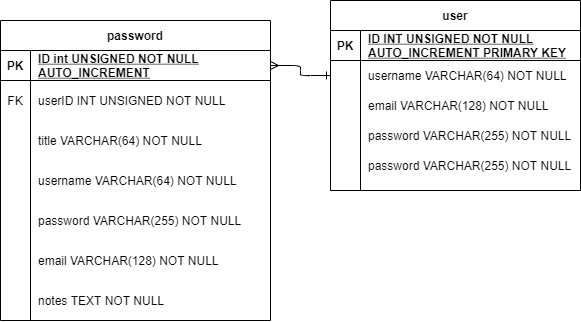

The diagram above was exported from draw.io. Its source (the exported page's mxGraphModel, read from the mxfile embedded in the PNG):
<mxGraphModel dx="1185" dy="662" grid="1" gridSize="10" guides="1" tooltips="1" connect="1" arrows="1" fold="1" page="1" pageScale="1" pageWidth="850" pageHeight="1100" math="0" shadow="0" extFonts="Permanent Marker^https://fonts.googleapis.com/css?family=Permanent+Marker">
  <root>
    <mxCell id="0" />
    <mxCell id="1" parent="0" />
    <mxCell id="C-vyLk0tnHw3VtMMgP7b-1" value="" style="edgeStyle=entityRelationEdgeStyle;endArrow=ERone;startArrow=ERmany;endFill=0;startFill=0;" parent="1" source="C-vyLk0tnHw3VtMMgP7b-24" target="C-vyLk0tnHw3VtMMgP7b-6" edge="1">
      <mxGeometry width="100" height="100" relative="1" as="geometry">
        <mxPoint x="340" y="720" as="sourcePoint" />
        <mxPoint x="440" y="620" as="targetPoint" />
      </mxGeometry>
    </mxCell>
    <mxCell id="C-vyLk0tnHw3VtMMgP7b-2" value="user" style="shape=table;startSize=30;container=1;collapsible=1;childLayout=tableLayout;fixedRows=1;rowLines=0;fontStyle=1;align=center;resizeLast=1;" parent="1" vertex="1">
      <mxGeometry x="450" y="50" width="250" height="190" as="geometry" />
    </mxCell>
    <mxCell id="C-vyLk0tnHw3VtMMgP7b-3" value="" style="shape=partialRectangle;collapsible=0;dropTarget=0;pointerEvents=0;fillColor=none;points=[[0,0.5],[1,0.5]];portConstraint=eastwest;top=0;left=0;right=0;bottom=1;" parent="C-vyLk0tnHw3VtMMgP7b-2" vertex="1">
      <mxGeometry y="30" width="250" height="30" as="geometry" />
    </mxCell>
    <mxCell id="C-vyLk0tnHw3VtMMgP7b-4" value="PK" style="shape=partialRectangle;overflow=hidden;connectable=0;fillColor=none;top=0;left=0;bottom=0;right=0;fontStyle=1;" parent="C-vyLk0tnHw3VtMMgP7b-3" vertex="1">
      <mxGeometry width="30" height="30" as="geometry" />
    </mxCell>
    <mxCell id="C-vyLk0tnHw3VtMMgP7b-5" value="ID INT UNSIGNED NOT NULL&#10;AUTO_INCREMENT PRIMARY KEY" style="shape=partialRectangle;overflow=hidden;connectable=0;fillColor=none;top=0;left=0;bottom=0;right=0;align=left;spacingLeft=6;fontStyle=5;" parent="C-vyLk0tnHw3VtMMgP7b-3" vertex="1">
      <mxGeometry x="30" width="220" height="30" as="geometry" />
    </mxCell>
    <mxCell id="C-vyLk0tnHw3VtMMgP7b-6" value="" style="shape=partialRectangle;collapsible=0;dropTarget=0;pointerEvents=0;fillColor=none;points=[[0,0.5],[1,0.5]];portConstraint=eastwest;top=0;left=0;right=0;bottom=0;" parent="C-vyLk0tnHw3VtMMgP7b-2" vertex="1">
      <mxGeometry y="60" width="250" height="30" as="geometry" />
    </mxCell>
    <mxCell id="C-vyLk0tnHw3VtMMgP7b-7" value="" style="shape=partialRectangle;overflow=hidden;connectable=0;fillColor=none;top=0;left=0;bottom=0;right=0;" parent="C-vyLk0tnHw3VtMMgP7b-6" vertex="1">
      <mxGeometry width="30" height="30" as="geometry" />
    </mxCell>
    <mxCell id="C-vyLk0tnHw3VtMMgP7b-8" value="username VARCHAR(64) NOT NULL" style="shape=partialRectangle;overflow=hidden;connectable=0;fillColor=none;top=0;left=0;bottom=0;right=0;align=left;spacingLeft=6;" parent="C-vyLk0tnHw3VtMMgP7b-6" vertex="1">
      <mxGeometry x="30" width="220" height="30" as="geometry" />
    </mxCell>
    <mxCell id="C-vyLk0tnHw3VtMMgP7b-9" value="" style="shape=partialRectangle;collapsible=0;dropTarget=0;pointerEvents=0;fillColor=none;points=[[0,0.5],[1,0.5]];portConstraint=eastwest;top=0;left=0;right=0;bottom=0;" parent="C-vyLk0tnHw3VtMMgP7b-2" vertex="1">
      <mxGeometry y="90" width="250" height="30" as="geometry" />
    </mxCell>
    <mxCell id="C-vyLk0tnHw3VtMMgP7b-10" value="" style="shape=partialRectangle;overflow=hidden;connectable=0;fillColor=none;top=0;left=0;bottom=0;right=0;" parent="C-vyLk0tnHw3VtMMgP7b-9" vertex="1">
      <mxGeometry width="30" height="30" as="geometry" />
    </mxCell>
    <mxCell id="C-vyLk0tnHw3VtMMgP7b-11" value="email VARCHAR(128) NOT NULL" style="shape=partialRectangle;overflow=hidden;connectable=0;fillColor=none;top=0;left=0;bottom=0;right=0;align=left;spacingLeft=6;" parent="C-vyLk0tnHw3VtMMgP7b-9" vertex="1">
      <mxGeometry x="30" width="220" height="30" as="geometry" />
    </mxCell>
    <mxCell id="lHJRRpEQueqe9JW9WiIb-41" value="" style="shape=partialRectangle;collapsible=0;dropTarget=0;pointerEvents=0;fillColor=none;points=[[0,0.5],[1,0.5]];portConstraint=eastwest;top=0;left=0;right=0;bottom=0;" vertex="1" parent="C-vyLk0tnHw3VtMMgP7b-2">
      <mxGeometry y="120" width="250" height="30" as="geometry" />
    </mxCell>
    <mxCell id="lHJRRpEQueqe9JW9WiIb-42" value="" style="shape=partialRectangle;overflow=hidden;connectable=0;fillColor=none;top=0;left=0;bottom=0;right=0;" vertex="1" parent="lHJRRpEQueqe9JW9WiIb-41">
      <mxGeometry width="30" height="30" as="geometry" />
    </mxCell>
    <mxCell id="lHJRRpEQueqe9JW9WiIb-43" value="password VARCHAR(255) NOT NULL" style="shape=partialRectangle;overflow=hidden;connectable=0;fillColor=none;top=0;left=0;bottom=0;right=0;align=left;spacingLeft=6;" vertex="1" parent="lHJRRpEQueqe9JW9WiIb-41">
      <mxGeometry x="30" width="220" height="30" as="geometry" />
    </mxCell>
    <mxCell id="lHJRRpEQueqe9JW9WiIb-44" value="" style="shape=partialRectangle;collapsible=0;dropTarget=0;pointerEvents=0;fillColor=none;points=[[0,0.5],[1,0.5]];portConstraint=eastwest;top=0;left=0;right=0;bottom=0;" vertex="1" parent="C-vyLk0tnHw3VtMMgP7b-2">
      <mxGeometry y="150" width="250" height="30" as="geometry" />
    </mxCell>
    <mxCell id="lHJRRpEQueqe9JW9WiIb-45" value="" style="shape=partialRectangle;overflow=hidden;connectable=0;fillColor=none;top=0;left=0;bottom=0;right=0;" vertex="1" parent="lHJRRpEQueqe9JW9WiIb-44">
      <mxGeometry width="30" height="30" as="geometry" />
    </mxCell>
    <mxCell id="lHJRRpEQueqe9JW9WiIb-46" value="password VARCHAR(255) NOT NULL" style="shape=partialRectangle;overflow=hidden;connectable=0;fillColor=none;top=0;left=0;bottom=0;right=0;align=left;spacingLeft=6;" vertex="1" parent="lHJRRpEQueqe9JW9WiIb-44">
      <mxGeometry x="30" width="220" height="30" as="geometry" />
    </mxCell>
    <mxCell id="C-vyLk0tnHw3VtMMgP7b-23" value="password" style="shape=table;startSize=30;container=1;collapsible=1;childLayout=tableLayout;fixedRows=1;rowLines=0;fontStyle=1;align=center;resizeLast=1;" parent="1" vertex="1">
      <mxGeometry x="120" y="70" width="270" height="300" as="geometry">
        <mxRectangle x="120" y="120" width="90" height="30" as="alternateBounds" />
      </mxGeometry>
    </mxCell>
    <mxCell id="C-vyLk0tnHw3VtMMgP7b-24" value="" style="shape=partialRectangle;collapsible=0;dropTarget=0;pointerEvents=0;fillColor=none;points=[[0,0.5],[1,0.5]];portConstraint=eastwest;top=0;left=0;right=0;bottom=1;" parent="C-vyLk0tnHw3VtMMgP7b-23" vertex="1">
      <mxGeometry y="30" width="270" height="30" as="geometry" />
    </mxCell>
    <mxCell id="C-vyLk0tnHw3VtMMgP7b-25" value="PK" style="shape=partialRectangle;overflow=hidden;connectable=0;fillColor=none;top=0;left=0;bottom=0;right=0;fontStyle=1;" parent="C-vyLk0tnHw3VtMMgP7b-24" vertex="1">
      <mxGeometry width="30" height="30" as="geometry" />
    </mxCell>
    <mxCell id="C-vyLk0tnHw3VtMMgP7b-26" value="ID int UNSIGNED NOT NULL &#10;AUTO_INCREMENT" style="shape=partialRectangle;overflow=hidden;connectable=0;fillColor=none;top=0;left=0;bottom=0;right=0;align=left;spacingLeft=6;fontStyle=5;" parent="C-vyLk0tnHw3VtMMgP7b-24" vertex="1">
      <mxGeometry x="30" width="240" height="30" as="geometry" />
    </mxCell>
    <mxCell id="C-vyLk0tnHw3VtMMgP7b-27" value="" style="shape=partialRectangle;collapsible=0;dropTarget=0;pointerEvents=0;fillColor=none;points=[[0,0.5],[1,0.5]];portConstraint=eastwest;top=0;left=0;right=0;bottom=0;" parent="C-vyLk0tnHw3VtMMgP7b-23" vertex="1">
      <mxGeometry y="60" width="270" height="40" as="geometry" />
    </mxCell>
    <mxCell id="C-vyLk0tnHw3VtMMgP7b-28" value="FK" style="shape=partialRectangle;overflow=hidden;connectable=0;fillColor=none;top=0;left=0;bottom=0;right=0;" parent="C-vyLk0tnHw3VtMMgP7b-27" vertex="1">
      <mxGeometry width="30" height="40" as="geometry" />
    </mxCell>
    <mxCell id="C-vyLk0tnHw3VtMMgP7b-29" value="userID INT UNSIGNED NOT NULL" style="shape=partialRectangle;overflow=hidden;connectable=0;fillColor=none;top=0;left=0;bottom=0;right=0;align=left;spacingLeft=6;" parent="C-vyLk0tnHw3VtMMgP7b-27" vertex="1">
      <mxGeometry x="30" width="240" height="40" as="geometry" />
    </mxCell>
    <mxCell id="lHJRRpEQueqe9JW9WiIb-3" value="" style="shape=partialRectangle;collapsible=0;dropTarget=0;pointerEvents=0;fillColor=none;points=[[0,0.5],[1,0.5]];portConstraint=eastwest;top=0;left=0;right=0;bottom=0;" vertex="1" parent="C-vyLk0tnHw3VtMMgP7b-23">
      <mxGeometry y="100" width="270" height="40" as="geometry" />
    </mxCell>
    <mxCell id="lHJRRpEQueqe9JW9WiIb-4" value="" style="shape=partialRectangle;overflow=hidden;connectable=0;fillColor=none;top=0;left=0;bottom=0;right=0;" vertex="1" parent="lHJRRpEQueqe9JW9WiIb-3">
      <mxGeometry width="30" height="40" as="geometry" />
    </mxCell>
    <mxCell id="lHJRRpEQueqe9JW9WiIb-5" value="title VARCHAR(64) NOT NULL" style="shape=partialRectangle;overflow=hidden;connectable=0;fillColor=none;top=0;left=0;bottom=0;right=0;align=left;spacingLeft=6;" vertex="1" parent="lHJRRpEQueqe9JW9WiIb-3">
      <mxGeometry x="30" width="240" height="40" as="geometry" />
    </mxCell>
    <mxCell id="lHJRRpEQueqe9JW9WiIb-16" value="" style="shape=partialRectangle;collapsible=0;dropTarget=0;pointerEvents=0;fillColor=none;points=[[0,0.5],[1,0.5]];portConstraint=eastwest;top=0;left=0;right=0;bottom=0;" vertex="1" parent="C-vyLk0tnHw3VtMMgP7b-23">
      <mxGeometry y="140" width="270" height="40" as="geometry" />
    </mxCell>
    <mxCell id="lHJRRpEQueqe9JW9WiIb-17" value="" style="shape=partialRectangle;overflow=hidden;connectable=0;fillColor=none;top=0;left=0;bottom=0;right=0;" vertex="1" parent="lHJRRpEQueqe9JW9WiIb-16">
      <mxGeometry width="30" height="40" as="geometry" />
    </mxCell>
    <mxCell id="lHJRRpEQueqe9JW9WiIb-18" value="username VARCHAR(64) NOT NULL" style="shape=partialRectangle;overflow=hidden;connectable=0;fillColor=none;top=0;left=0;bottom=0;right=0;align=left;spacingLeft=6;" vertex="1" parent="lHJRRpEQueqe9JW9WiIb-16">
      <mxGeometry x="30" width="240" height="40" as="geometry" />
    </mxCell>
    <mxCell id="lHJRRpEQueqe9JW9WiIb-32" value="" style="shape=partialRectangle;collapsible=0;dropTarget=0;pointerEvents=0;fillColor=none;points=[[0,0.5],[1,0.5]];portConstraint=eastwest;top=0;left=0;right=0;bottom=0;" vertex="1" parent="C-vyLk0tnHw3VtMMgP7b-23">
      <mxGeometry y="180" width="270" height="40" as="geometry" />
    </mxCell>
    <mxCell id="lHJRRpEQueqe9JW9WiIb-33" value="" style="shape=partialRectangle;overflow=hidden;connectable=0;fillColor=none;top=0;left=0;bottom=0;right=0;" vertex="1" parent="lHJRRpEQueqe9JW9WiIb-32">
      <mxGeometry width="30" height="40" as="geometry" />
    </mxCell>
    <mxCell id="lHJRRpEQueqe9JW9WiIb-34" value="password VARCHAR(255) NOT NULL" style="shape=partialRectangle;overflow=hidden;connectable=0;fillColor=none;top=0;left=0;bottom=0;right=0;align=left;spacingLeft=6;" vertex="1" parent="lHJRRpEQueqe9JW9WiIb-32">
      <mxGeometry x="30" width="240" height="40" as="geometry" />
    </mxCell>
    <mxCell id="lHJRRpEQueqe9JW9WiIb-35" value="" style="shape=partialRectangle;collapsible=0;dropTarget=0;pointerEvents=0;fillColor=none;points=[[0,0.5],[1,0.5]];portConstraint=eastwest;top=0;left=0;right=0;bottom=0;" vertex="1" parent="C-vyLk0tnHw3VtMMgP7b-23">
      <mxGeometry y="220" width="270" height="40" as="geometry" />
    </mxCell>
    <mxCell id="lHJRRpEQueqe9JW9WiIb-36" value="" style="shape=partialRectangle;overflow=hidden;connectable=0;fillColor=none;top=0;left=0;bottom=0;right=0;" vertex="1" parent="lHJRRpEQueqe9JW9WiIb-35">
      <mxGeometry width="30" height="40" as="geometry" />
    </mxCell>
    <mxCell id="lHJRRpEQueqe9JW9WiIb-37" value="email VARCHAR(128) NOT NULL" style="shape=partialRectangle;overflow=hidden;connectable=0;fillColor=none;top=0;left=0;bottom=0;right=0;align=left;spacingLeft=6;" vertex="1" parent="lHJRRpEQueqe9JW9WiIb-35">
      <mxGeometry x="30" width="240" height="40" as="geometry" />
    </mxCell>
    <mxCell id="lHJRRpEQueqe9JW9WiIb-38" value="" style="shape=partialRectangle;collapsible=0;dropTarget=0;pointerEvents=0;fillColor=none;points=[[0,0.5],[1,0.5]];portConstraint=eastwest;top=0;left=0;right=0;bottom=0;" vertex="1" parent="C-vyLk0tnHw3VtMMgP7b-23">
      <mxGeometry y="260" width="270" height="40" as="geometry" />
    </mxCell>
    <mxCell id="lHJRRpEQueqe9JW9WiIb-39" value="" style="shape=partialRectangle;overflow=hidden;connectable=0;fillColor=none;top=0;left=0;bottom=0;right=0;" vertex="1" parent="lHJRRpEQueqe9JW9WiIb-38">
      <mxGeometry width="30" height="40" as="geometry" />
    </mxCell>
    <mxCell id="lHJRRpEQueqe9JW9WiIb-40" value="notes TEXT NOT NULL" style="shape=partialRectangle;overflow=hidden;connectable=0;fillColor=none;top=0;left=0;bottom=0;right=0;align=left;spacingLeft=6;" vertex="1" parent="lHJRRpEQueqe9JW9WiIb-38">
      <mxGeometry x="30" width="240" height="40" as="geometry" />
    </mxCell>
  </root>
</mxGraphModel>